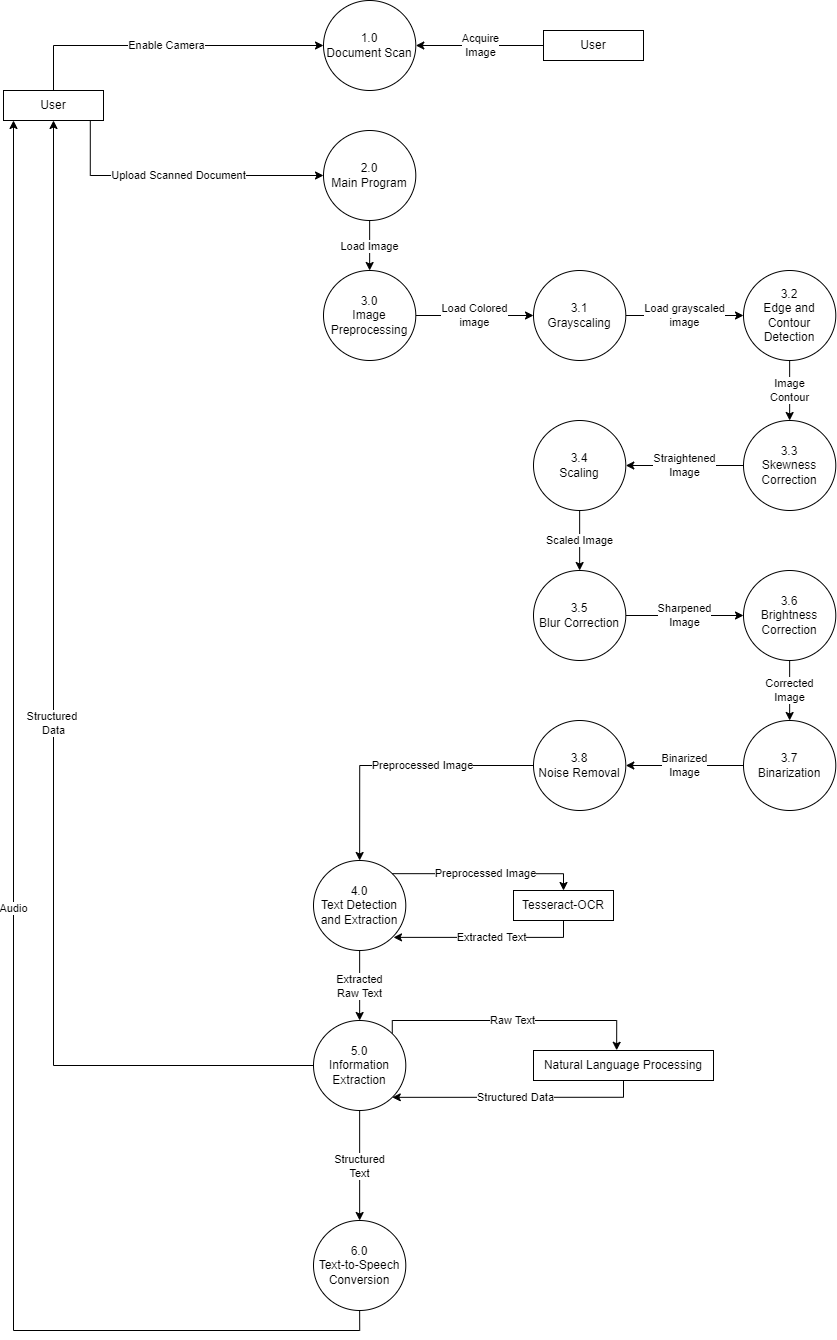

The diagram above was exported from draw.io. Its source (the exported page's mxGraphModel, read from the mxfile embedded in the PNG):
<mxGraphModel dx="1153" dy="577" grid="1" gridSize="10" guides="1" tooltips="1" connect="1" arrows="1" fold="1" page="1" pageScale="1" pageWidth="850" pageHeight="1100" math="0" shadow="0">
  <root>
    <mxCell id="0" />
    <mxCell id="1" parent="0" />
    <mxCell id="amJNv45DZYfyC-ZuUa-0-16" value="Load Image" style="edgeStyle=orthogonalEdgeStyle;rounded=0;orthogonalLoop=1;jettySize=auto;html=1;exitX=0.5;exitY=1;exitDx=0;exitDy=0;entryX=0.5;entryY=0;entryDx=0;entryDy=0;" parent="1" source="amJNv45DZYfyC-ZuUa-0-1" target="amJNv45DZYfyC-ZuUa-0-15" edge="1">
      <mxGeometry relative="1" as="geometry" />
    </mxCell>
    <mxCell id="amJNv45DZYfyC-ZuUa-0-1" value="2.0&lt;br&gt;Main Program" style="ellipse;whiteSpace=wrap;html=1;aspect=fixed;" parent="1" vertex="1">
      <mxGeometry x="370" y="230" width="92.3" height="90" as="geometry" />
    </mxCell>
    <mxCell id="amJNv45DZYfyC-ZuUa-0-9" value="Upload Scanned Document" style="edgeStyle=orthogonalEdgeStyle;rounded=0;orthogonalLoop=1;jettySize=auto;html=1;exitX=0.868;exitY=0.967;exitDx=0;exitDy=0;entryX=0;entryY=0.5;entryDx=0;entryDy=0;exitPerimeter=0;" parent="1" source="amJNv45DZYfyC-ZuUa-0-3" target="amJNv45DZYfyC-ZuUa-0-1" edge="1">
      <mxGeometry relative="1" as="geometry" />
    </mxCell>
    <mxCell id="amJNv45DZYfyC-ZuUa-0-10" value="Enable Camera" style="edgeStyle=orthogonalEdgeStyle;rounded=0;orthogonalLoop=1;jettySize=auto;html=1;exitX=0.5;exitY=0;exitDx=0;exitDy=0;entryX=0;entryY=0.5;entryDx=0;entryDy=0;" parent="1" source="amJNv45DZYfyC-ZuUa-0-3" target="amJNv45DZYfyC-ZuUa-0-4" edge="1">
      <mxGeometry relative="1" as="geometry" />
    </mxCell>
    <mxCell id="amJNv45DZYfyC-ZuUa-0-3" value="User" style="rounded=0;whiteSpace=wrap;html=1;" parent="1" vertex="1">
      <mxGeometry x="50" y="190" width="100" height="30" as="geometry" />
    </mxCell>
    <mxCell id="amJNv45DZYfyC-ZuUa-0-4" value="1.0&lt;br&gt;Document Scan" style="ellipse;whiteSpace=wrap;html=1;aspect=fixed;" parent="1" vertex="1">
      <mxGeometry x="370" y="100" width="92.3" height="90" as="geometry" />
    </mxCell>
    <mxCell id="amJNv45DZYfyC-ZuUa-0-14" value="Acquire&lt;br&gt;Image" style="edgeStyle=orthogonalEdgeStyle;rounded=0;orthogonalLoop=1;jettySize=auto;html=1;exitX=0;exitY=0.5;exitDx=0;exitDy=0;entryX=1;entryY=0.5;entryDx=0;entryDy=0;" parent="1" source="amJNv45DZYfyC-ZuUa-0-13" target="amJNv45DZYfyC-ZuUa-0-4" edge="1">
      <mxGeometry relative="1" as="geometry" />
    </mxCell>
    <mxCell id="amJNv45DZYfyC-ZuUa-0-13" value="User" style="rounded=0;whiteSpace=wrap;html=1;" parent="1" vertex="1">
      <mxGeometry x="590" y="130" width="100" height="30" as="geometry" />
    </mxCell>
    <mxCell id="amJNv45DZYfyC-ZuUa-0-18" value="Load Colored&lt;br&gt;image" style="edgeStyle=orthogonalEdgeStyle;rounded=0;orthogonalLoop=1;jettySize=auto;html=1;exitX=1;exitY=0.5;exitDx=0;exitDy=0;entryX=0;entryY=0.5;entryDx=0;entryDy=0;" parent="1" source="amJNv45DZYfyC-ZuUa-0-15" target="amJNv45DZYfyC-ZuUa-0-17" edge="1">
      <mxGeometry relative="1" as="geometry">
        <Array as="points" />
      </mxGeometry>
    </mxCell>
    <mxCell id="amJNv45DZYfyC-ZuUa-0-15" value="3.0&lt;br&gt;Image Preprocessing" style="ellipse;whiteSpace=wrap;html=1;aspect=fixed;" parent="1" vertex="1">
      <mxGeometry x="370" y="370" width="92.3" height="90" as="geometry" />
    </mxCell>
    <mxCell id="amJNv45DZYfyC-ZuUa-0-20" value="Load grayscaled&lt;br&gt;image" style="edgeStyle=orthogonalEdgeStyle;rounded=0;orthogonalLoop=1;jettySize=auto;html=1;exitX=1;exitY=0.5;exitDx=0;exitDy=0;entryX=0;entryY=0.5;entryDx=0;entryDy=0;" parent="1" source="amJNv45DZYfyC-ZuUa-0-17" target="amJNv45DZYfyC-ZuUa-0-19" edge="1">
      <mxGeometry relative="1" as="geometry" />
    </mxCell>
    <mxCell id="amJNv45DZYfyC-ZuUa-0-17" value="3.1&lt;br&gt;Grayscaling" style="ellipse;whiteSpace=wrap;html=1;aspect=fixed;" parent="1" vertex="1">
      <mxGeometry x="580" y="370" width="92.3" height="90" as="geometry" />
    </mxCell>
    <mxCell id="amJNv45DZYfyC-ZuUa-0-22" value="Image&lt;br&gt;Contour" style="edgeStyle=orthogonalEdgeStyle;rounded=0;orthogonalLoop=1;jettySize=auto;html=1;exitX=0.5;exitY=1;exitDx=0;exitDy=0;entryX=0.5;entryY=0;entryDx=0;entryDy=0;" parent="1" edge="1" target="amJNv45DZYfyC-ZuUa-0-21" source="amJNv45DZYfyC-ZuUa-0-19">
      <mxGeometry relative="1" as="geometry">
        <mxPoint x="862.3000000000002" y="415" as="sourcePoint" />
        <mxPoint x="970" y="415" as="targetPoint" />
      </mxGeometry>
    </mxCell>
    <mxCell id="amJNv45DZYfyC-ZuUa-0-19" value="3.2&lt;br&gt;Edge and Contour Detection" style="ellipse;whiteSpace=wrap;html=1;aspect=fixed;" parent="1" vertex="1">
      <mxGeometry x="790" y="370" width="92.3" height="90" as="geometry" />
    </mxCell>
    <mxCell id="amJNv45DZYfyC-ZuUa-0-24" value="Straightened&lt;br&gt;Image" style="edgeStyle=orthogonalEdgeStyle;rounded=0;orthogonalLoop=1;jettySize=auto;html=1;exitX=0;exitY=0.5;exitDx=0;exitDy=0;entryX=1;entryY=0.5;entryDx=0;entryDy=0;" parent="1" source="amJNv45DZYfyC-ZuUa-0-21" target="amJNv45DZYfyC-ZuUa-0-23" edge="1">
      <mxGeometry relative="1" as="geometry" />
    </mxCell>
    <mxCell id="amJNv45DZYfyC-ZuUa-0-21" value="3.3&lt;br&gt;Skewness Correction" style="ellipse;whiteSpace=wrap;html=1;aspect=fixed;" parent="1" vertex="1">
      <mxGeometry x="790" y="520" width="92.3" height="90" as="geometry" />
    </mxCell>
    <mxCell id="amJNv45DZYfyC-ZuUa-0-33" value="Scaled Image" style="edgeStyle=orthogonalEdgeStyle;rounded=0;orthogonalLoop=1;jettySize=auto;html=1;entryX=0.5;entryY=0;entryDx=0;entryDy=0;exitX=0.5;exitY=1;exitDx=0;exitDy=0;" parent="1" source="amJNv45DZYfyC-ZuUa-0-23" target="amJNv45DZYfyC-ZuUa-0-25" edge="1">
      <mxGeometry relative="1" as="geometry">
        <mxPoint x="1210" y="510" as="sourcePoint" />
      </mxGeometry>
    </mxCell>
    <mxCell id="amJNv45DZYfyC-ZuUa-0-23" value="3.4&lt;br&gt;Scaling" style="ellipse;whiteSpace=wrap;html=1;aspect=fixed;" parent="1" vertex="1">
      <mxGeometry x="580" y="520" width="92.3" height="90" as="geometry" />
    </mxCell>
    <mxCell id="amJNv45DZYfyC-ZuUa-0-34" value="Sharpened&lt;br&gt;Image" style="edgeStyle=orthogonalEdgeStyle;rounded=0;orthogonalLoop=1;jettySize=auto;html=1;exitX=1;exitY=0.5;exitDx=0;exitDy=0;entryX=0;entryY=0.5;entryDx=0;entryDy=0;" parent="1" source="amJNv45DZYfyC-ZuUa-0-25" target="amJNv45DZYfyC-ZuUa-0-27" edge="1">
      <mxGeometry relative="1" as="geometry" />
    </mxCell>
    <mxCell id="amJNv45DZYfyC-ZuUa-0-25" value="3.5&lt;br&gt;Blur Correction" style="ellipse;whiteSpace=wrap;html=1;aspect=fixed;" parent="1" vertex="1">
      <mxGeometry x="580" y="670" width="92.3" height="90" as="geometry" />
    </mxCell>
    <mxCell id="amJNv45DZYfyC-ZuUa-0-30" value="Corrected&lt;br&gt;Image" style="edgeStyle=orthogonalEdgeStyle;rounded=0;orthogonalLoop=1;jettySize=auto;html=1;exitX=0.5;exitY=1;exitDx=0;exitDy=0;entryX=0.5;entryY=0;entryDx=0;entryDy=0;" parent="1" source="amJNv45DZYfyC-ZuUa-0-27" target="amJNv45DZYfyC-ZuUa-0-29" edge="1">
      <mxGeometry relative="1" as="geometry" />
    </mxCell>
    <mxCell id="amJNv45DZYfyC-ZuUa-0-27" value="3.6&lt;br&gt;Brightness Correction" style="ellipse;whiteSpace=wrap;html=1;aspect=fixed;" parent="1" vertex="1">
      <mxGeometry x="790" y="670" width="92.3" height="90" as="geometry" />
    </mxCell>
    <mxCell id="amJNv45DZYfyC-ZuUa-0-32" value="Binarized&lt;br&gt;Image" style="edgeStyle=orthogonalEdgeStyle;rounded=0;orthogonalLoop=1;jettySize=auto;html=1;exitX=0;exitY=0.5;exitDx=0;exitDy=0;entryX=1;entryY=0.5;entryDx=0;entryDy=0;" parent="1" source="amJNv45DZYfyC-ZuUa-0-29" target="amJNv45DZYfyC-ZuUa-0-31" edge="1">
      <mxGeometry relative="1" as="geometry" />
    </mxCell>
    <mxCell id="amJNv45DZYfyC-ZuUa-0-29" value="3.7&lt;br&gt;Binarization" style="ellipse;whiteSpace=wrap;html=1;aspect=fixed;" parent="1" vertex="1">
      <mxGeometry x="790" y="820" width="92.3" height="90" as="geometry" />
    </mxCell>
    <mxCell id="amJNv45DZYfyC-ZuUa-0-36" value="Preprocessed Image" style="edgeStyle=orthogonalEdgeStyle;rounded=0;orthogonalLoop=1;jettySize=auto;html=1;exitX=0;exitY=0.5;exitDx=0;exitDy=0;entryX=0.5;entryY=0;entryDx=0;entryDy=0;" parent="1" source="amJNv45DZYfyC-ZuUa-0-31" target="amJNv45DZYfyC-ZuUa-0-35" edge="1">
      <mxGeometry x="-0.1773" relative="1" as="geometry">
        <mxPoint as="offset" />
      </mxGeometry>
    </mxCell>
    <mxCell id="amJNv45DZYfyC-ZuUa-0-31" value="3.8&lt;br&gt;Noise Removal" style="ellipse;whiteSpace=wrap;html=1;aspect=fixed;" parent="1" vertex="1">
      <mxGeometry x="580" y="820" width="92.3" height="90" as="geometry" />
    </mxCell>
    <mxCell id="amJNv45DZYfyC-ZuUa-0-44" value="Extracted&lt;br&gt;Raw Text" style="edgeStyle=orthogonalEdgeStyle;rounded=0;orthogonalLoop=1;jettySize=auto;html=1;exitX=0.5;exitY=1;exitDx=0;exitDy=0;entryX=0.5;entryY=0;entryDx=0;entryDy=0;startArrow=none;startFill=0;endArrow=classic;endFill=1;" parent="1" source="amJNv45DZYfyC-ZuUa-0-35" target="amJNv45DZYfyC-ZuUa-0-42" edge="1">
      <mxGeometry relative="1" as="geometry" />
    </mxCell>
    <mxCell id="amJNv45DZYfyC-ZuUa-0-35" value="4.0&lt;br&gt;Text Detection and Extraction" style="ellipse;whiteSpace=wrap;html=1;aspect=fixed;" parent="1" vertex="1">
      <mxGeometry x="360" y="960" width="92.3" height="90" as="geometry" />
    </mxCell>
    <mxCell id="amJNv45DZYfyC-ZuUa-0-40" value="Preprocessed Image" style="edgeStyle=orthogonalEdgeStyle;rounded=0;orthogonalLoop=1;jettySize=auto;html=1;exitX=0.5;exitY=0;exitDx=0;exitDy=0;entryX=1;entryY=0;entryDx=0;entryDy=0;startArrow=classic;startFill=1;endArrow=none;endFill=0;" parent="1" source="amJNv45DZYfyC-ZuUa-0-38" target="amJNv45DZYfyC-ZuUa-0-35" edge="1">
      <mxGeometry relative="1" as="geometry">
        <Array as="points">
          <mxPoint x="610" y="973" />
        </Array>
      </mxGeometry>
    </mxCell>
    <mxCell id="amJNv45DZYfyC-ZuUa-0-41" value="Extracted Text" style="edgeStyle=orthogonalEdgeStyle;rounded=0;orthogonalLoop=1;jettySize=auto;html=1;exitX=0.5;exitY=1;exitDx=0;exitDy=0;entryX=1;entryY=1;entryDx=0;entryDy=0;" parent="1" edge="1">
      <mxGeometry relative="1" as="geometry">
        <mxPoint x="601.27" y="1020" as="sourcePoint" />
        <mxPoint x="439.99981545419814" y="1036.8715585964978" as="targetPoint" />
        <Array as="points">
          <mxPoint x="610" y="1020" />
          <mxPoint x="610" y="1037" />
        </Array>
      </mxGeometry>
    </mxCell>
    <mxCell id="amJNv45DZYfyC-ZuUa-0-38" value="Tesseract-OCR" style="rounded=0;whiteSpace=wrap;html=1;" parent="1" vertex="1">
      <mxGeometry x="560" y="990" width="100" height="30" as="geometry" />
    </mxCell>
    <mxCell id="amJNv45DZYfyC-ZuUa-0-46" value="Raw Text" style="edgeStyle=orthogonalEdgeStyle;rounded=0;orthogonalLoop=1;jettySize=auto;html=1;exitX=1;exitY=0;exitDx=0;exitDy=0;entryX=0.462;entryY=-0.007;entryDx=0;entryDy=0;entryPerimeter=0;startArrow=none;startFill=0;endArrow=classic;endFill=1;" parent="1" source="amJNv45DZYfyC-ZuUa-0-42" target="amJNv45DZYfyC-ZuUa-0-45" edge="1">
      <mxGeometry relative="1" as="geometry">
        <Array as="points">
          <mxPoint x="439" y="1120" />
          <mxPoint x="663" y="1120" />
        </Array>
      </mxGeometry>
    </mxCell>
    <mxCell id="amJNv45DZYfyC-ZuUa-0-49" value="Structured&lt;br&gt;Text" style="edgeStyle=orthogonalEdgeStyle;rounded=0;orthogonalLoop=1;jettySize=auto;html=1;exitX=0.5;exitY=1;exitDx=0;exitDy=0;entryX=0.5;entryY=0;entryDx=0;entryDy=0;startArrow=none;startFill=0;endArrow=classic;endFill=1;" parent="1" source="amJNv45DZYfyC-ZuUa-0-42" target="amJNv45DZYfyC-ZuUa-0-48" edge="1">
      <mxGeometry relative="1" as="geometry" />
    </mxCell>
    <mxCell id="amJNv45DZYfyC-ZuUa-0-51" value="Structured&amp;nbsp;&lt;br&gt;Data" style="edgeStyle=orthogonalEdgeStyle;rounded=0;orthogonalLoop=1;jettySize=auto;html=1;exitX=0;exitY=0.5;exitDx=0;exitDy=0;entryX=0.5;entryY=1;entryDx=0;entryDy=0;startArrow=none;startFill=0;endArrow=classic;endFill=1;" parent="1" source="amJNv45DZYfyC-ZuUa-0-42" target="amJNv45DZYfyC-ZuUa-0-3" edge="1">
      <mxGeometry relative="1" as="geometry" />
    </mxCell>
    <mxCell id="amJNv45DZYfyC-ZuUa-0-42" value="5.0&lt;br&gt;Information Extraction" style="ellipse;whiteSpace=wrap;html=1;aspect=fixed;" parent="1" vertex="1">
      <mxGeometry x="360" y="1120" width="92.3" height="90" as="geometry" />
    </mxCell>
    <mxCell id="amJNv45DZYfyC-ZuUa-0-47" value="Structured Data" style="edgeStyle=orthogonalEdgeStyle;rounded=0;orthogonalLoop=1;jettySize=auto;html=1;exitX=0.5;exitY=1;exitDx=0;exitDy=0;entryX=1;entryY=1;entryDx=0;entryDy=0;startArrow=none;startFill=0;endArrow=classic;endFill=1;" parent="1" source="amJNv45DZYfyC-ZuUa-0-45" target="amJNv45DZYfyC-ZuUa-0-42" edge="1">
      <mxGeometry relative="1" as="geometry">
        <Array as="points">
          <mxPoint x="670" y="1197" />
        </Array>
      </mxGeometry>
    </mxCell>
    <mxCell id="amJNv45DZYfyC-ZuUa-0-45" value="Natural Language Processing" style="rounded=0;whiteSpace=wrap;html=1;" parent="1" vertex="1">
      <mxGeometry x="580" y="1150" width="180" height="30" as="geometry" />
    </mxCell>
    <mxCell id="amJNv45DZYfyC-ZuUa-0-50" value="Audio" style="edgeStyle=orthogonalEdgeStyle;rounded=0;orthogonalLoop=1;jettySize=auto;html=1;exitX=0.5;exitY=1;exitDx=0;exitDy=0;startArrow=none;startFill=0;endArrow=classic;endFill=1;" parent="1" source="amJNv45DZYfyC-ZuUa-0-48" edge="1">
      <mxGeometry relative="1" as="geometry">
        <mxPoint x="60" y="220" as="targetPoint" />
      </mxGeometry>
    </mxCell>
    <mxCell id="amJNv45DZYfyC-ZuUa-0-48" value="6.0&lt;br&gt;Text-to-Speech Conversion" style="ellipse;whiteSpace=wrap;html=1;aspect=fixed;" parent="1" vertex="1">
      <mxGeometry x="360" y="1320" width="92.3" height="90" as="geometry" />
    </mxCell>
  </root>
</mxGraphModel>